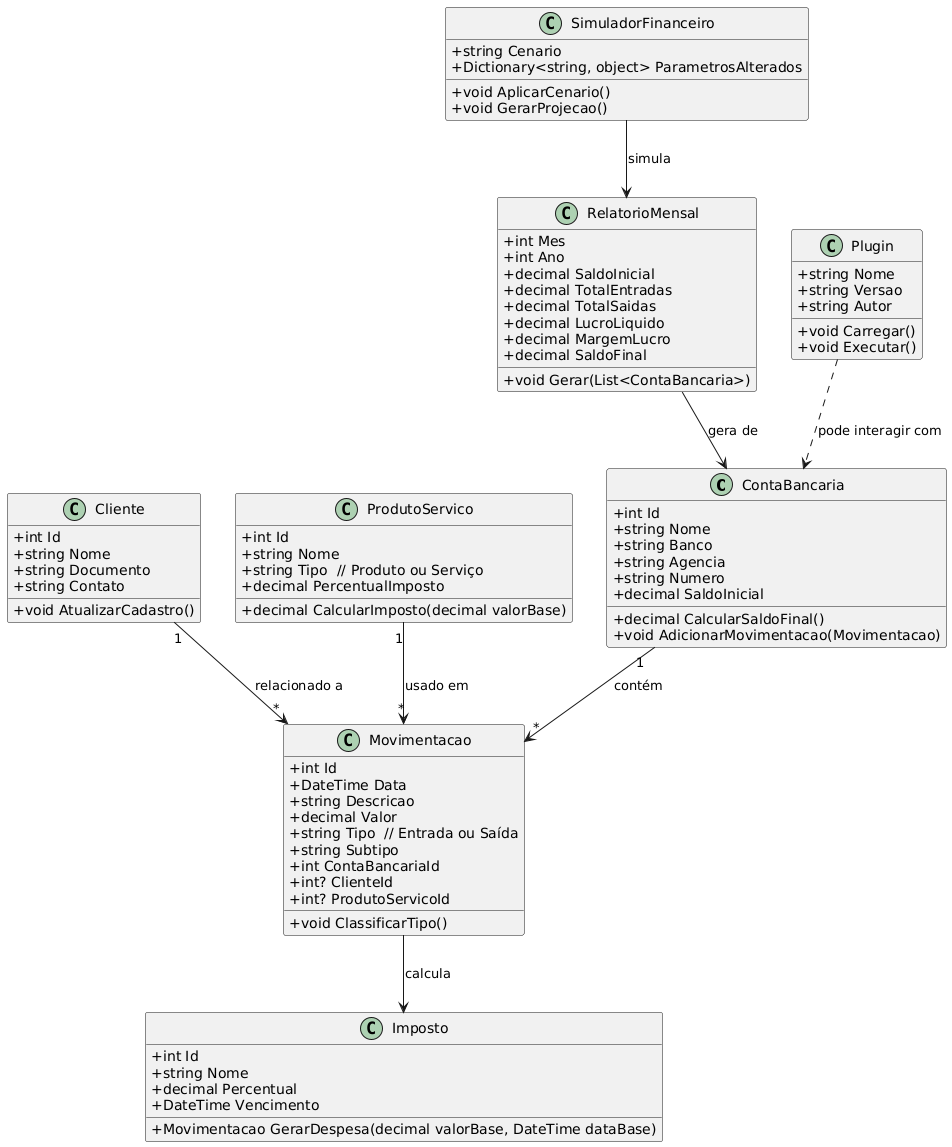

The diagram above was rendered by PlantUML. Its source (embedded in the PNG):
@startuml
skinparam classAttributeIconSize 0

class ContaBancaria {
  +int Id
  +string Nome
  +string Banco
  +string Agencia
  +string Numero
  +decimal SaldoInicial
  +decimal CalcularSaldoFinal()
  +void AdicionarMovimentacao(Movimentacao)
}

class Movimentacao {
  +int Id
  +DateTime Data
  +string Descricao
  +decimal Valor
  +string Tipo  // Entrada ou Saída
  +string Subtipo
  +int ContaBancariaId
  +int? ClienteId
  +int? ProdutoServicoId
  +void ClassificarTipo()
}

class Cliente {
  +int Id
  +string Nome
  +string Documento
  +string Contato
  +void AtualizarCadastro()
}

class ProdutoServico {
  +int Id
  +string Nome
  +string Tipo  // Produto ou Serviço
  +decimal PercentualImposto
  +decimal CalcularImposto(decimal valorBase)
}

class Imposto {
  +int Id
  +string Nome
  +decimal Percentual
  +DateTime Vencimento
  +Movimentacao GerarDespesa(decimal valorBase, DateTime dataBase)
}

class RelatorioMensal {
  +int Mes
  +int Ano
  +decimal SaldoInicial
  +decimal TotalEntradas
  +decimal TotalSaidas
  +decimal LucroLiquido
  +decimal MargemLucro
  +decimal SaldoFinal
  +void Gerar(List<ContaBancaria>)
}

class SimuladorFinanceiro {
  +string Cenario
  +Dictionary<string, object> ParametrosAlterados
  +void AplicarCenario()
  +void GerarProjecao()
}

class Plugin {
  +string Nome
  +string Versao
  +string Autor
  +void Carregar()
  +void Executar()
}

ContaBancaria "1" --> "*" Movimentacao : contém
Cliente "1" --> "*" Movimentacao : relacionado a
ProdutoServico "1" --> "*" Movimentacao : usado em
Movimentacao --> Imposto : calcula
RelatorioMensal --> ContaBancaria : gera de
SimuladorFinanceiro --> RelatorioMensal : simula
Plugin ..> ContaBancaria : pode interagir com
@enduml